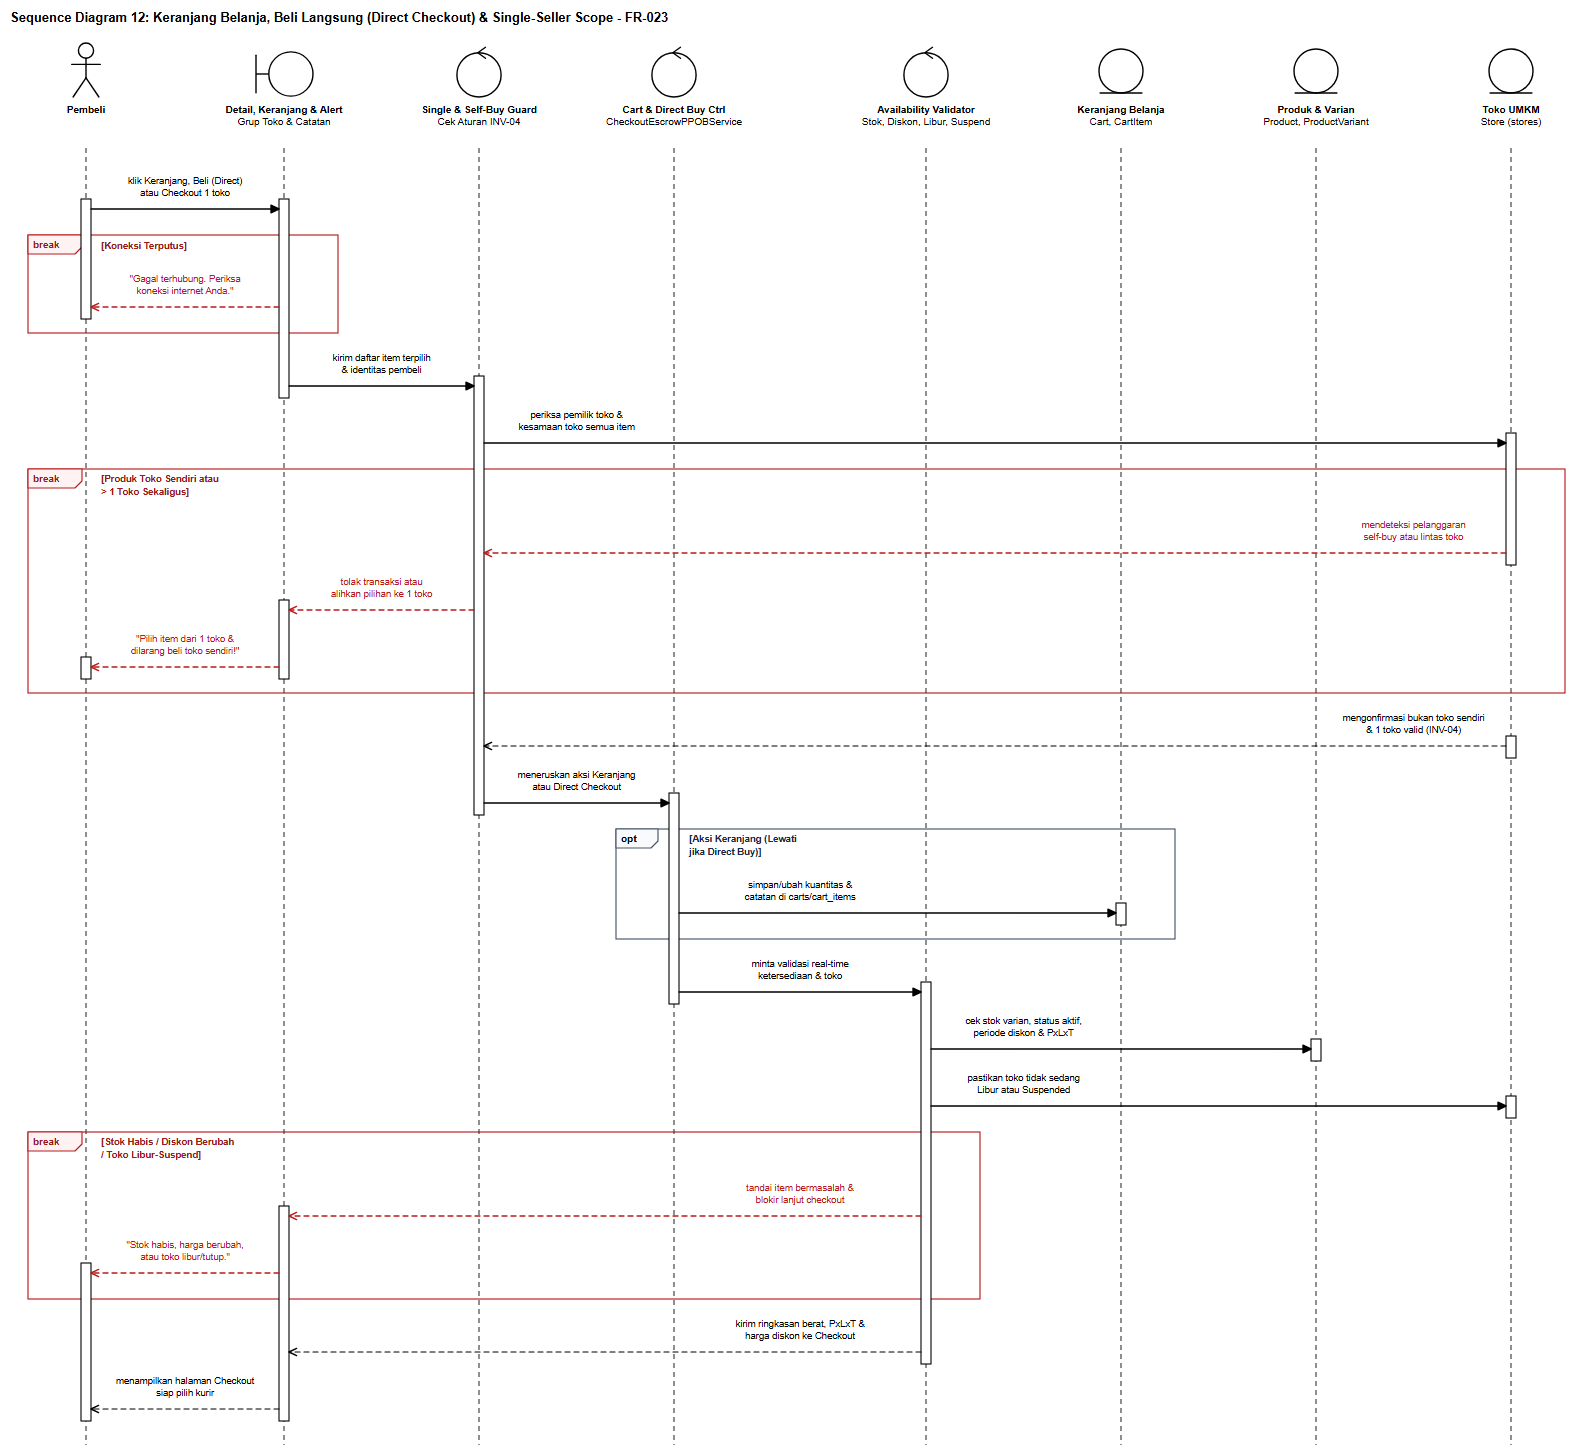

The diagram above was exported from draw.io. Its source (the exported page's mxGraphModel, read from the mxfile embedded in the PNG):
<mxGraphModel dx="1607" dy="1481" grid="1" gridSize="10" guides="1" tooltips="1" connect="1" arrows="1" fold="1" page="1" pageScale="1" pageWidth="1607" pageHeight="1481" background="#ffffff" math="0" shadow="0">
  <root>
    <mxCell id="0" />
    <mxCell id="1" parent="0" />
    <mxCell id="sd12_title" value="Sequence Diagram 12: Keranjang Belanja, Beli Langsung (Direct Checkout) &amp; Single-Seller Scope - FR-023" style="text;html=1;align=left;verticalAlign=middle;resizable=0;points=[];autosize=1;strokeColor=none;fillColor=none;fontStyle=1;fontSize=13;fontFamily=Helvetica;fontColor=#000000;" vertex="1" parent="1">
      <mxGeometry x="24" y="16" width="725" height="24" as="geometry" />
    </mxCell>
    <mxCell id="sd12_frag_0" value="break" style="shape=umlFrame;whiteSpace=wrap;html=1;pointerEvents=0;recursiveResize=0;collapsible=0;dropTarget=0;width=54;height=19;fillColor=none;tabFillColor=#FEF2F2;strokeColor=#B91C1C;strokeWidth=1.15;fontColor=#991B1B;fontFamily=Helvetica;fontSize=10;fontStyle=1;" vertex="1" parent="1">
      <mxGeometry x="46" y="245" width="310" height="98" as="geometry" />
    </mxCell>
    <mxCell id="sd12_frag_1" value="break" style="shape=umlFrame;whiteSpace=wrap;html=1;pointerEvents=0;recursiveResize=0;collapsible=0;dropTarget=0;width=54;height=19;fillColor=none;tabFillColor=#FEF2F2;strokeColor=#B91C1C;strokeWidth=1.15;fontColor=#991B1B;fontFamily=Helvetica;fontSize=10;fontStyle=1;" vertex="1" parent="1">
      <mxGeometry x="46" y="479" width="1537" height="224" as="geometry" />
    </mxCell>
    <mxCell id="sd12_frag_2" value="opt" style="shape=umlFrame;whiteSpace=wrap;html=1;pointerEvents=0;recursiveResize=0;collapsible=0;dropTarget=0;width=42;height=19;fillColor=none;tabFillColor=#F8FAFC;strokeColor=#475569;strokeWidth=1.15;fontColor=#000000;fontFamily=Helvetica;fontSize=10;fontStyle=1;" vertex="1" parent="1">
      <mxGeometry x="634" y="839" width="559" height="110" as="geometry" />
    </mxCell>
    <mxCell id="sd12_frag_3" value="break" style="shape=umlFrame;whiteSpace=wrap;html=1;pointerEvents=0;recursiveResize=0;collapsible=0;dropTarget=0;width=54;height=19;fillColor=none;tabFillColor=#FEF2F2;strokeColor=#B91C1C;strokeWidth=1.15;fontColor=#991B1B;fontFamily=Helvetica;fontSize=10;fontStyle=1;" vertex="1" parent="1">
      <mxGeometry x="46" y="1142" width="952" height="167" as="geometry" />
    </mxCell>
    <mxCell id="sd12_lf_0" value="&lt;b&gt;Pembeli&lt;/b&gt;" style="shape=umlActor;verticalLabelPosition=bottom;verticalAlign=top;align=center;html=1;outlineConnect=0;fillColor=#ffffff;strokeColor=#000000;strokeWidth=1.4;fontFamily=Helvetica;fontSize=10;fontColor=#000000;" vertex="1" parent="1">
      <mxGeometry x="87" y="52" width="34" height="56" as="geometry" />
    </mxCell>
    <mxCell id="sd12_stem_0" value="" style="line;strokeWidth=1.1;direction=south;html=1;dashed=1;dashPattern=5 4;strokeColor=#333333;perimeter=none;" vertex="1" parent="1">
      <mxGeometry x="99" y="158" width="10" height="1297" as="geometry" />
    </mxCell>
    <mxCell id="sd12_lf_1" value="&lt;b&gt;Detail, Keranjang &amp; Alert&lt;/b&gt;&lt;br&gt;Grup Toko &amp; Catatan" style="shape=umlBoundary;verticalLabelPosition=bottom;verticalAlign=top;align=center;html=1;outlineConnect=0;fillColor=#ffffff;strokeColor=#000000;strokeWidth=1.4;fontFamily=Helvetica;fontSize=10;fontColor=#000000;" vertex="1" parent="1">
      <mxGeometry x="272" y="60" width="60" height="48" as="geometry" />
    </mxCell>
    <mxCell id="sd12_stem_1" value="" style="line;strokeWidth=1.1;direction=south;html=1;dashed=1;dashPattern=5 4;strokeColor=#333333;perimeter=none;" vertex="1" parent="1">
      <mxGeometry x="297" y="158" width="10" height="1297" as="geometry" />
    </mxCell>
    <mxCell id="sd12_lf_2" value="&lt;b&gt;Single &amp; Self-Buy Guard&lt;/b&gt;&lt;br&gt;Cek Aturan INV-04" style="shape=umlControl;verticalLabelPosition=bottom;verticalAlign=top;align=center;html=1;outlineConnect=0;fillColor=#ffffff;strokeColor=#000000;strokeWidth=1.4;fontFamily=Helvetica;fontSize=10;fontColor=#000000;" vertex="1" parent="1">
      <mxGeometry x="473" y="52" width="48" height="56" as="geometry" />
    </mxCell>
    <mxCell id="sd12_stem_2" value="" style="line;strokeWidth=1.1;direction=south;html=1;dashed=1;dashPattern=5 4;strokeColor=#333333;perimeter=none;" vertex="1" parent="1">
      <mxGeometry x="492" y="158" width="10" height="1297" as="geometry" />
    </mxCell>
    <mxCell id="sd12_lf_3" value="&lt;b&gt;Cart &amp; Direct Buy Ctrl&lt;/b&gt;&lt;br&gt;CheckoutEscrowPPOBService" style="shape=umlControl;verticalLabelPosition=bottom;verticalAlign=top;align=center;html=1;outlineConnect=0;fillColor=#ffffff;strokeColor=#000000;strokeWidth=1.4;fontFamily=Helvetica;fontSize=10;fontColor=#000000;" vertex="1" parent="1">
      <mxGeometry x="668" y="52" width="48" height="56" as="geometry" />
    </mxCell>
    <mxCell id="sd12_stem_3" value="" style="line;strokeWidth=1.1;direction=south;html=1;dashed=1;dashPattern=5 4;strokeColor=#333333;perimeter=none;" vertex="1" parent="1">
      <mxGeometry x="687" y="158" width="10" height="1297" as="geometry" />
    </mxCell>
    <mxCell id="sd12_lf_4" value="&lt;b&gt;Availability Validator&lt;/b&gt;&lt;br&gt;Stok, Diskon, Libur, Suspend" style="shape=umlControl;verticalLabelPosition=bottom;verticalAlign=top;align=center;html=1;outlineConnect=0;fillColor=#ffffff;strokeColor=#000000;strokeWidth=1.4;fontFamily=Helvetica;fontSize=10;fontColor=#000000;" vertex="1" parent="1">
      <mxGeometry x="920" y="52" width="48" height="56" as="geometry" />
    </mxCell>
    <mxCell id="sd12_stem_4" value="" style="line;strokeWidth=1.1;direction=south;html=1;dashed=1;dashPattern=5 4;strokeColor=#333333;perimeter=none;" vertex="1" parent="1">
      <mxGeometry x="939" y="158" width="10" height="1297" as="geometry" />
    </mxCell>
    <mxCell id="sd12_lf_5" value="&lt;b&gt;Keranjang Belanja&lt;/b&gt;&lt;br&gt;Cart, CartItem" style="shape=umlEntity;verticalLabelPosition=bottom;verticalAlign=top;align=center;html=1;outlineConnect=0;fillColor=#ffffff;strokeColor=#000000;strokeWidth=1.4;fontFamily=Helvetica;fontSize=10;fontColor=#000000;" vertex="1" parent="1">
      <mxGeometry x="1115" y="58" width="48" height="50" as="geometry" />
    </mxCell>
    <mxCell id="sd12_stem_5" value="" style="line;strokeWidth=1.1;direction=south;html=1;dashed=1;dashPattern=5 4;strokeColor=#333333;perimeter=none;" vertex="1" parent="1">
      <mxGeometry x="1134" y="158" width="10" height="1297" as="geometry" />
    </mxCell>
    <mxCell id="sd12_lf_6" value="&lt;b&gt;Produk &amp; Varian&lt;/b&gt;&lt;br&gt;Product, ProductVariant" style="shape=umlEntity;verticalLabelPosition=bottom;verticalAlign=top;align=center;html=1;outlineConnect=0;fillColor=#ffffff;strokeColor=#000000;strokeWidth=1.4;fontFamily=Helvetica;fontSize=10;fontColor=#000000;" vertex="1" parent="1">
      <mxGeometry x="1310" y="58" width="48" height="50" as="geometry" />
    </mxCell>
    <mxCell id="sd12_stem_6" value="" style="line;strokeWidth=1.1;direction=south;html=1;dashed=1;dashPattern=5 4;strokeColor=#333333;perimeter=none;" vertex="1" parent="1">
      <mxGeometry x="1329" y="158" width="10" height="1297" as="geometry" />
    </mxCell>
    <mxCell id="sd12_lf_7" value="&lt;b&gt;Toko UMKM&lt;/b&gt;&lt;br&gt;Store (stores)" style="shape=umlEntity;verticalLabelPosition=bottom;verticalAlign=top;align=center;html=1;outlineConnect=0;fillColor=#ffffff;strokeColor=#000000;strokeWidth=1.4;fontFamily=Helvetica;fontSize=10;fontColor=#000000;" vertex="1" parent="1">
      <mxGeometry x="1505" y="58" width="48" height="50" as="geometry" />
    </mxCell>
    <mxCell id="sd12_stem_7" value="" style="line;strokeWidth=1.1;direction=south;html=1;dashed=1;dashPattern=5 4;strokeColor=#333333;perimeter=none;" vertex="1" parent="1">
      <mxGeometry x="1524" y="158" width="10" height="1297" as="geometry" />
    </mxCell>
    <mxCell id="sd12_act_0" value="" style="rounded=0;whiteSpace=wrap;html=1;fillColor=#ffffff;strokeColor=#000000;strokeWidth=1.1;" vertex="1" parent="1">
      <mxGeometry x="99" y="209" width="10" height="120" as="geometry" />
    </mxCell>
    <mxCell id="sd12_act_1" value="" style="rounded=0;whiteSpace=wrap;html=1;fillColor=#ffffff;strokeColor=#000000;strokeWidth=1.1;" vertex="1" parent="1">
      <mxGeometry x="99" y="667" width="10" height="22" as="geometry" />
    </mxCell>
    <mxCell id="sd12_act_2" value="" style="rounded=0;whiteSpace=wrap;html=1;fillColor=#ffffff;strokeColor=#000000;strokeWidth=1.1;" vertex="1" parent="1">
      <mxGeometry x="99" y="1273" width="10" height="158" as="geometry" />
    </mxCell>
    <mxCell id="sd12_act_3" value="" style="rounded=0;whiteSpace=wrap;html=1;fillColor=#ffffff;strokeColor=#000000;strokeWidth=1.1;" vertex="1" parent="1">
      <mxGeometry x="297" y="209" width="10" height="199" as="geometry" />
    </mxCell>
    <mxCell id="sd12_act_4" value="" style="rounded=0;whiteSpace=wrap;html=1;fillColor=#ffffff;strokeColor=#000000;strokeWidth=1.1;" vertex="1" parent="1">
      <mxGeometry x="297" y="610" width="10" height="79" as="geometry" />
    </mxCell>
    <mxCell id="sd12_act_5" value="" style="rounded=0;whiteSpace=wrap;html=1;fillColor=#ffffff;strokeColor=#000000;strokeWidth=1.1;" vertex="1" parent="1">
      <mxGeometry x="297" y="1216" width="10" height="215" as="geometry" />
    </mxCell>
    <mxCell id="sd12_act_6" value="" style="rounded=0;whiteSpace=wrap;html=1;fillColor=#ffffff;strokeColor=#000000;strokeWidth=1.1;" vertex="1" parent="1">
      <mxGeometry x="492" y="386" width="10" height="439" as="geometry" />
    </mxCell>
    <mxCell id="sd12_act_7" value="" style="rounded=0;whiteSpace=wrap;html=1;fillColor=#ffffff;strokeColor=#000000;strokeWidth=1.1;" vertex="1" parent="1">
      <mxGeometry x="687" y="803" width="10" height="211" as="geometry" />
    </mxCell>
    <mxCell id="sd12_act_8" value="" style="rounded=0;whiteSpace=wrap;html=1;fillColor=#ffffff;strokeColor=#000000;strokeWidth=1.1;" vertex="1" parent="1">
      <mxGeometry x="939" y="992" width="10" height="382" as="geometry" />
    </mxCell>
    <mxCell id="sd12_act_9" value="" style="rounded=0;whiteSpace=wrap;html=1;fillColor=#ffffff;strokeColor=#000000;strokeWidth=1.1;" vertex="1" parent="1">
      <mxGeometry x="1134" y="913" width="10" height="22" as="geometry" />
    </mxCell>
    <mxCell id="sd12_act_10" value="" style="rounded=0;whiteSpace=wrap;html=1;fillColor=#ffffff;strokeColor=#000000;strokeWidth=1.1;" vertex="1" parent="1">
      <mxGeometry x="1329" y="1049" width="10" height="22" as="geometry" />
    </mxCell>
    <mxCell id="sd12_act_11" value="" style="rounded=0;whiteSpace=wrap;html=1;fillColor=#ffffff;strokeColor=#000000;strokeWidth=1.1;" vertex="1" parent="1">
      <mxGeometry x="1524" y="443" width="10" height="132" as="geometry" />
    </mxCell>
    <mxCell id="sd12_act_12" value="" style="rounded=0;whiteSpace=wrap;html=1;fillColor=#ffffff;strokeColor=#000000;strokeWidth=1.1;" vertex="1" parent="1">
      <mxGeometry x="1524" y="746" width="10" height="22" as="geometry" />
    </mxCell>
    <mxCell id="sd12_act_13" value="" style="rounded=0;whiteSpace=wrap;html=1;fillColor=#ffffff;strokeColor=#000000;strokeWidth=1.1;" vertex="1" parent="1">
      <mxGeometry x="1524" y="1106" width="10" height="22" as="geometry" />
    </mxCell>
    <mxCell id="sd12_guard_0" value="[Koneksi Terputus]" style="text;html=1;align=left;verticalAlign=middle;resizable=0;points=[];autosize=1;strokeColor=none;fillColor=#ffffff;fontStyle=1;fontSize=9.5;fontFamily=Helvetica;fontColor=#991B1B;spacingLeft=3;spacingRight=3;" vertex="1" parent="1">
      <mxGeometry x="116" y="248" width="108" height="16" as="geometry" />
    </mxCell>
    <mxCell id="sd12_guard_1" value="[Produk Toko Sendiri atau&lt;br&gt;&gt; 1 Toko Sekaligus]" style="text;html=1;align=left;verticalAlign=middle;resizable=0;points=[];autosize=1;strokeColor=none;fillColor=#ffffff;fontStyle=1;fontSize=9.5;fontFamily=Helvetica;fontColor=#991B1B;spacingLeft=3;spacingRight=3;" vertex="1" parent="1">
      <mxGeometry x="116" y="482" width="140" height="28" as="geometry" />
    </mxCell>
    <mxCell id="sd12_guard_2" value="[Aksi Keranjang (Lewati&lt;br&gt;jika Direct Buy)]" style="text;html=1;align=left;verticalAlign=middle;resizable=0;points=[];autosize=1;strokeColor=none;fillColor=#ffffff;fontStyle=1;fontSize=9.5;fontFamily=Helvetica;fontColor=#1E293B;spacingLeft=3;spacingRight=3;" vertex="1" parent="1">
      <mxGeometry x="704" y="842" width="131" height="28" as="geometry" />
    </mxCell>
    <mxCell id="sd12_guard_3" value="[Stok Habis / Diskon Berubah&lt;br&gt;/ Toko Libur-Suspend]" style="text;html=1;align=left;verticalAlign=middle;resizable=0;points=[];autosize=1;strokeColor=none;fillColor=#ffffff;fontStyle=1;fontSize=9.5;fontFamily=Helvetica;fontColor=#991B1B;spacingLeft=3;spacingRight=3;" vertex="1" parent="1">
      <mxGeometry x="116" y="1145" width="159" height="28" as="geometry" />
    </mxCell>
    <mxCell id="sd12_msg_1" value="klik Keranjang, Beli (Direct)&lt;br&gt;atau Checkout 1 toko" style="html=1;fontFamily=Helvetica;fontSize=9.5;rounded=1;arcSize=6;labelBackgroundColor=#ffffff;endArrow=block;endFill=1;endSize=8;strokeColor=#000000;fontColor=#000000;strokeWidth=1.3;" edge="1" parent="1">
      <mxGeometry x="0" relative="1" as="geometry">
        <mxPoint x="109" y="219" as="sourcePoint" />
        <mxPoint x="297" y="219" as="targetPoint" />
        <mxPoint x="0" y="-22" as="offset" />
      </mxGeometry>
    </mxCell>
    <mxCell id="sd12_msg_2" value="&quot;Gagal terhubung. Periksa&lt;br&gt;koneksi internet Anda.&quot;" style="html=1;fontFamily=Helvetica;fontSize=9.5;rounded=1;arcSize=6;labelBackgroundColor=#ffffff;endArrow=open;endFill=0;endSize=8;dashed=1;dashPattern=5 4;strokeColor=#B91C1C;fontColor=#B91C1C;strokeWidth=1.3;" edge="1" parent="1">
      <mxGeometry x="0" relative="1" as="geometry">
        <mxPoint x="297" y="317" as="sourcePoint" />
        <mxPoint x="109" y="317" as="targetPoint" />
        <mxPoint x="0" y="-22" as="offset" />
      </mxGeometry>
    </mxCell>
    <mxCell id="sd12_msg_3" value="kirim daftar item terpilih&lt;br&gt;&amp; identitas pembeli" style="html=1;fontFamily=Helvetica;fontSize=9.5;rounded=1;arcSize=6;labelBackgroundColor=#ffffff;endArrow=block;endFill=1;endSize=8;strokeColor=#000000;fontColor=#000000;strokeWidth=1.3;" edge="1" parent="1">
      <mxGeometry x="0" relative="1" as="geometry">
        <mxPoint x="307" y="396" as="sourcePoint" />
        <mxPoint x="492" y="396" as="targetPoint" />
        <mxPoint x="0" y="-22" as="offset" />
      </mxGeometry>
    </mxCell>
    <mxCell id="sd12_msg_4" value="periksa pemilik toko &amp;&lt;br&gt;kesamaan toko semua item" style="html=1;fontFamily=Helvetica;fontSize=9.5;rounded=1;arcSize=6;labelBackgroundColor=#ffffff;endArrow=block;endFill=1;endSize=8;strokeColor=#000000;fontColor=#000000;strokeWidth=1.3;" edge="1" parent="1">
      <mxGeometry x="-0.819" relative="1" as="geometry">
        <mxPoint x="502" y="453" as="sourcePoint" />
        <mxPoint x="1524" y="453" as="targetPoint" />
        <mxPoint x="0" y="-22" as="offset" />
      </mxGeometry>
    </mxCell>
    <mxCell id="sd12_msg_5" value="mendeteksi pelanggaran&lt;br&gt;self-buy atau lintas toko" style="html=1;fontFamily=Helvetica;fontSize=9.5;rounded=1;arcSize=6;labelBackgroundColor=#ffffff;endArrow=open;endFill=0;endSize=8;dashed=1;dashPattern=5 4;strokeColor=#B91C1C;fontColor=#B91C1C;strokeWidth=1.3;" edge="1" parent="1">
      <mxGeometry x="-0.819" relative="1" as="geometry">
        <mxPoint x="1524" y="563" as="sourcePoint" />
        <mxPoint x="502" y="563" as="targetPoint" />
        <mxPoint x="0" y="-22" as="offset" />
      </mxGeometry>
    </mxCell>
    <mxCell id="sd12_msg_6" value="tolak transaksi atau&lt;br&gt;alihkan pilihan ke 1 toko" style="html=1;fontFamily=Helvetica;fontSize=9.5;rounded=1;arcSize=6;labelBackgroundColor=#ffffff;endArrow=open;endFill=0;endSize=8;dashed=1;dashPattern=5 4;strokeColor=#B91C1C;fontColor=#B91C1C;strokeWidth=1.3;" edge="1" parent="1">
      <mxGeometry x="0" relative="1" as="geometry">
        <mxPoint x="492" y="620" as="sourcePoint" />
        <mxPoint x="307" y="620" as="targetPoint" />
        <mxPoint x="0" y="-22" as="offset" />
      </mxGeometry>
    </mxCell>
    <mxCell id="sd12_msg_7" value="&quot;Pilih item dari 1 toko &amp;&lt;br&gt;dilarang beli toko sendiri!&quot;" style="html=1;fontFamily=Helvetica;fontSize=9.5;rounded=1;arcSize=6;labelBackgroundColor=#ffffff;endArrow=open;endFill=0;endSize=8;dashed=1;dashPattern=5 4;strokeColor=#B91C1C;fontColor=#B91C1C;strokeWidth=1.3;" edge="1" parent="1">
      <mxGeometry x="0" relative="1" as="geometry">
        <mxPoint x="297" y="677" as="sourcePoint" />
        <mxPoint x="109" y="677" as="targetPoint" />
        <mxPoint x="0" y="-22" as="offset" />
      </mxGeometry>
    </mxCell>
    <mxCell id="sd12_msg_8" value="mengonfirmasi bukan toko sendiri&lt;br&gt;&amp; 1 toko valid (INV-04)" style="html=1;fontFamily=Helvetica;fontSize=9.5;rounded=1;arcSize=6;labelBackgroundColor=#ffffff;endArrow=open;endFill=0;endSize=8;dashed=1;dashPattern=5 4;strokeColor=#000000;fontColor=#000000;strokeWidth=1.2;" edge="1" parent="1">
      <mxGeometry x="-0.819" relative="1" as="geometry">
        <mxPoint x="1524" y="756" as="sourcePoint" />
        <mxPoint x="502" y="756" as="targetPoint" />
        <mxPoint x="0" y="-22" as="offset" />
      </mxGeometry>
    </mxCell>
    <mxCell id="sd12_msg_9" value="meneruskan aksi Keranjang&lt;br&gt;atau Direct Checkout" style="html=1;fontFamily=Helvetica;fontSize=9.5;rounded=1;arcSize=6;labelBackgroundColor=#ffffff;endArrow=block;endFill=1;endSize=8;strokeColor=#000000;fontColor=#000000;strokeWidth=1.3;" edge="1" parent="1">
      <mxGeometry x="0" relative="1" as="geometry">
        <mxPoint x="502" y="813" as="sourcePoint" />
        <mxPoint x="687" y="813" as="targetPoint" />
        <mxPoint x="0" y="-22" as="offset" />
      </mxGeometry>
    </mxCell>
    <mxCell id="sd12_msg_10" value="simpan/ubah kuantitas &amp;&lt;br&gt;catatan di carts/cart_items" style="html=1;fontFamily=Helvetica;fontSize=9.5;rounded=1;arcSize=6;labelBackgroundColor=#ffffff;endArrow=block;endFill=1;endSize=8;strokeColor=#000000;fontColor=#000000;strokeWidth=1.3;" edge="1" parent="1">
      <mxGeometry x="-0.446" relative="1" as="geometry">
        <mxPoint x="697" y="923" as="sourcePoint" />
        <mxPoint x="1134" y="923" as="targetPoint" />
        <mxPoint x="0" y="-22" as="offset" />
      </mxGeometry>
    </mxCell>
    <mxCell id="sd12_msg_11" value="minta validasi real-time&lt;br&gt;ketersediaan &amp; toko" style="html=1;fontFamily=Helvetica;fontSize=9.5;rounded=1;arcSize=6;labelBackgroundColor=#ffffff;endArrow=block;endFill=1;endSize=8;strokeColor=#000000;fontColor=#000000;strokeWidth=1.3;" edge="1" parent="1">
      <mxGeometry x="0" relative="1" as="geometry">
        <mxPoint x="697" y="1002" as="sourcePoint" />
        <mxPoint x="939" y="1002" as="targetPoint" />
        <mxPoint x="0" y="-22" as="offset" />
      </mxGeometry>
    </mxCell>
    <mxCell id="sd12_msg_12" value="cek stok varian, status aktif,&lt;br&gt;periode diskon &amp; PxLxT" style="html=1;fontFamily=Helvetica;fontSize=9.5;rounded=1;arcSize=6;labelBackgroundColor=#ffffff;endArrow=block;endFill=1;endSize=8;strokeColor=#000000;fontColor=#000000;strokeWidth=1.3;" edge="1" parent="1">
      <mxGeometry x="-0.513" relative="1" as="geometry">
        <mxPoint x="949" y="1059" as="sourcePoint" />
        <mxPoint x="1329" y="1059" as="targetPoint" />
        <mxPoint x="0" y="-22" as="offset" />
      </mxGeometry>
    </mxCell>
    <mxCell id="sd12_msg_13" value="pastikan toko tidak sedang&lt;br&gt;Libur atau Suspended" style="html=1;fontFamily=Helvetica;fontSize=9.5;rounded=1;arcSize=6;labelBackgroundColor=#ffffff;endArrow=block;endFill=1;endSize=8;strokeColor=#000000;fontColor=#000000;strokeWidth=1.3;" edge="1" parent="1">
      <mxGeometry x="-0.678" relative="1" as="geometry">
        <mxPoint x="949" y="1116" as="sourcePoint" />
        <mxPoint x="1524" y="1116" as="targetPoint" />
        <mxPoint x="0" y="-22" as="offset" />
      </mxGeometry>
    </mxCell>
    <mxCell id="sd12_msg_14" value="tandai item bermasalah &amp;&lt;br&gt;blokir lanjut checkout" style="html=1;fontFamily=Helvetica;fontSize=9.5;rounded=1;arcSize=6;labelBackgroundColor=#ffffff;endArrow=open;endFill=0;endSize=8;dashed=1;dashPattern=5 4;strokeColor=#B91C1C;fontColor=#B91C1C;strokeWidth=1.3;" edge="1" parent="1">
      <mxGeometry x="-0.617" relative="1" as="geometry">
        <mxPoint x="939" y="1226" as="sourcePoint" />
        <mxPoint x="307" y="1226" as="targetPoint" />
        <mxPoint x="0" y="-22" as="offset" />
      </mxGeometry>
    </mxCell>
    <mxCell id="sd12_msg_15" value="&quot;Stok habis, harga berubah,&lt;br&gt;atau toko libur/tutup.&quot;" style="html=1;fontFamily=Helvetica;fontSize=9.5;rounded=1;arcSize=6;labelBackgroundColor=#ffffff;endArrow=open;endFill=0;endSize=8;dashed=1;dashPattern=5 4;strokeColor=#B91C1C;fontColor=#B91C1C;strokeWidth=1.3;" edge="1" parent="1">
      <mxGeometry x="0" relative="1" as="geometry">
        <mxPoint x="297" y="1283" as="sourcePoint" />
        <mxPoint x="109" y="1283" as="targetPoint" />
        <mxPoint x="0" y="-22" as="offset" />
      </mxGeometry>
    </mxCell>
    <mxCell id="sd12_msg_16" value="kirim ringkasan berat, PxLxT &amp;&lt;br&gt;harga diskon ke Checkout" style="html=1;fontFamily=Helvetica;fontSize=9.5;rounded=1;arcSize=6;labelBackgroundColor=#ffffff;endArrow=open;endFill=0;endSize=8;dashed=1;dashPattern=5 4;strokeColor=#000000;fontColor=#000000;strokeWidth=1.2;" edge="1" parent="1">
      <mxGeometry x="-0.617" relative="1" as="geometry">
        <mxPoint x="939" y="1362" as="sourcePoint" />
        <mxPoint x="307" y="1362" as="targetPoint" />
        <mxPoint x="0" y="-22" as="offset" />
      </mxGeometry>
    </mxCell>
    <mxCell id="sd12_msg_17" value="menampilkan halaman Checkout&lt;br&gt;siap pilih kurir" style="html=1;fontFamily=Helvetica;fontSize=9.5;rounded=1;arcSize=6;labelBackgroundColor=#ffffff;endArrow=open;endFill=0;endSize=8;dashed=1;dashPattern=5 4;strokeColor=#000000;fontColor=#000000;strokeWidth=1.2;" edge="1" parent="1">
      <mxGeometry x="0" relative="1" as="geometry">
        <mxPoint x="297" y="1419" as="sourcePoint" />
        <mxPoint x="109" y="1419" as="targetPoint" />
        <mxPoint x="0" y="-22" as="offset" />
      </mxGeometry>
    </mxCell>
  </root>
</mxGraphModel>